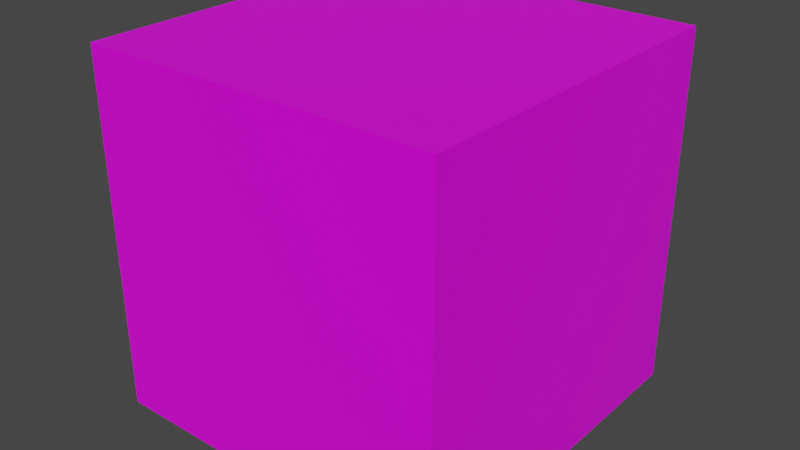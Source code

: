 # Source: mr_box.blend  (saved by Blender 2.93.21; exported with 4.5.12 LTS)
import bpy
from mathutils import Matrix  # noqa: F401  (used for matrix-valued properties, if any)

bpy.ops.wm.read_factory_settings(use_empty=True)
scene = bpy.context.scene
scene.name = 'Scene'

# ---- collections
col_collection = bpy.data.collections.new('Collection'); scene.collection.children.link(col_collection)

# ---- images (referenced by path relative to the original .blend; pixels are not part of the script)
import os
ASSET_DIR = os.environ.get("B2B_ASSET_DIR", "")  # directory of the original .blend (textures are referenced by path, not embedded)
HERE = os.path.dirname(os.path.abspath(__file__))  # packed textures are extracted next to this script under _unpacked/

def load_image(name, relpath, width, height, colorspace="sRGB"):
    """Load a texture the original file referenced (path relative to the .blend, or extracted next to this script)."""
    p = next((c for c in (os.path.join(HERE, relpath), os.path.join(ASSET_DIR, relpath)) if relpath and os.path.exists(c)), "")
    if p:
        img = bpy.data.images.load(p, check_existing=True)
        img.name = name
    else:  # same state as the original file: an image datablock whose file is absent (Cycles renders it pink)
        img = bpy.data.images.new(name, width, height)
        img.source = "FILE"
        img.filepath = "//" + (relpath or name)
    img.colorspace_settings.name = colorspace
    return img
img_box = load_image('box', 'src/assets/meshes/mr_box/box.png', 1024, 1024, 'sRGB')

# ---- materials (node trees are filled in below, after node groups)
mat_material = bpy.data.materials.new('Material')
mat_material.alpha_threshold = 0.0
mat_material.use_transparent_shadow = False
mat_material.line_color = (0.0, 0.0, 0.0, 1.0)

# ---- material node trees
mat_material.use_nodes = True; mat_material.node_tree.nodes.clear()
_N = mat_material.node_tree.nodes; _L = mat_material.node_tree.links
n0 = _N.new('ShaderNodeOutputMaterial'); n0.name = 'Material Output'; n0.location = (300, 300)
n1 = _N.new('ShaderNodeBsdfPrincipled'); n1.name = 'Principled BSDF'; n1.location = (10, 300)
n1.distribution = 'GGX'
n1.subsurface_method = 'BURLEY'
n1.inputs[2].default_value = 0.4
n1.inputs[3].default_value = 1.45
n1.inputs[27].default_value = (0.0, 0.0, 0.0, 1.0)
n1.inputs[28].default_value = 1.0
n2 = _N.new('ShaderNodeTexImage'); n2.name = 'Image Texture'; n2.location = (-451, 214)
n2.image = img_box
_L.new(n1.outputs[0], n0.inputs[0])
_L.new(n2.outputs[0], n1.inputs[0])
n0.is_active_output = True

# ---- world
world_world = bpy.data.worlds.new('World'); scene.world = world_world
world_world.use_nodes = True; world_world.node_tree.nodes.clear()
_N = world_world.node_tree.nodes; _L = world_world.node_tree.links
n0 = _N.new('ShaderNodeOutputWorld'); n0.name = 'World Output'; n0.location = (300, 300)
n1 = _N.new('ShaderNodeBackground'); n1.name = 'Background'; n1.location = (10, 300)
n1.inputs[0].default_value = (0.05088, 0.05088, 0.05088, 1.0)
_L.new(n1.outputs[0], n0.inputs[0])
n0.is_active_output = True
world_world.color = (0.05088, 0.05088, 0.05088)
world_world.use_sun_shadow = False
world_world.sun_shadow_jitter_overblur = 0.0

# ---- meshes
me_cube = bpy.data.meshes.new('Cube')
me_cube.from_pydata([(1.0, 1.0, 1.0), (1.0, 1.0, -1.0), (1.0, -1.0, 1.0), (1.0, -1.0, -1.0), (-1.0, 1.0, 1.0), (-1.0, 1.0, -1.0), (-1.0, -1.0, 1.0), (-1.0, -1.0, -1.0)], [], [(0, 4, 6, 2), (3, 2, 6, 7), (7, 6, 4, 5), (5, 1, 3, 7), (1, 0, 2, 3), (5, 4, 0, 1)])
_uv = me_cube.uv_layers.new(name='UVMap')
_uv.uv.foreach_set('vector', [0.625, 0.5, 0.875, 0.5, 0.875, 0.75, 0.625, 0.75, 0.375, 0.75, 0.625, 0.75, 0.625, 1.0, 0.375, 1.0, 0.375, 0.0, 0.625, 0.0, 0.625, 0.25, 0.375, 0.25, 0.125, 0.5, 0.375, 0.5, 0.375, 0.75, 0.125, 0.75, 0.375, 0.5, 0.625, 0.5, 0.625, 0.75, 0.375, 0.75, 0.375, 0.25, 0.625, 0.25, 0.625, 0.5, 0.375, 0.5])
me_cube.materials.append(mat_material)
me_cube.use_remesh_preserve_volume = False
me_cube.use_remesh_preserve_attributes = False
me_cube.use_mirror_vertex_groups = False
me_cube.update()

# ---- objects
ob_cube = bpy.data.objects.new('Cube', me_cube)

# ---- transforms, parenting, visibility, modifiers, constraints
ob_cube.location = (0.0, 0.0, 0.3504)
ob_cube.scale = (0.3523, 0.3523, 0.3523)
ob_cube.lock_rotations_4d = False
ob_cube.empty_display_type = 'ARROWS'
ob_cube.lineart.crease_threshold = 0.0

# ---- collection membership
col_collection.objects.link(ob_cube)

# ---- scene / render settings (as saved in the file)
scene.frame_start = 1; scene.frame_end = 250; scene.frame_set(27)
scene.render.engine = 'BLENDER_EEVEE_NEXT'
scene.cycles.use_denoising = False
scene.cycles.samples = 128
scene.cycles.sampling_pattern = 'TABULATED_SOBOL'
scene.cycles.use_adaptive_sampling = False
scene.cycles.use_light_tree = False
scene.view_settings.view_transform = 'Filmic'
bpy.context.view_layer.update()

# ---- added for rendering (the .blend has no active camera and no usable light): camera, sun
cam_auto = bpy.data.cameras.new('AutoCamera')
cam_auto.lens = 50.0
cam_auto.sensor_width = 36.0
cam_auto.clip_end = 1000.0
ob_auto_camera = bpy.data.objects.new('AutoCamera', cam_auto)
scene.collection.objects.link(ob_auto_camera)
ob_auto_camera.location = (1.12904, -1.35485, 1.2536)
ob_auto_camera.rotation_euler = (1.09748, -7.21219e-08, 0.694738)
scene.camera = ob_auto_camera
light_auto_sun = bpy.data.lights.new('AutoSun', 'SUN')
light_auto_sun.energy = 3.0
light_auto_sun.angle = 0.0523599
ob_auto_sun = bpy.data.objects.new('AutoSun', light_auto_sun)
scene.collection.objects.link(ob_auto_sun)
ob_auto_sun.rotation_euler = (0.872665, 0.174533, 0.523599)
bpy.context.view_layer.update()
